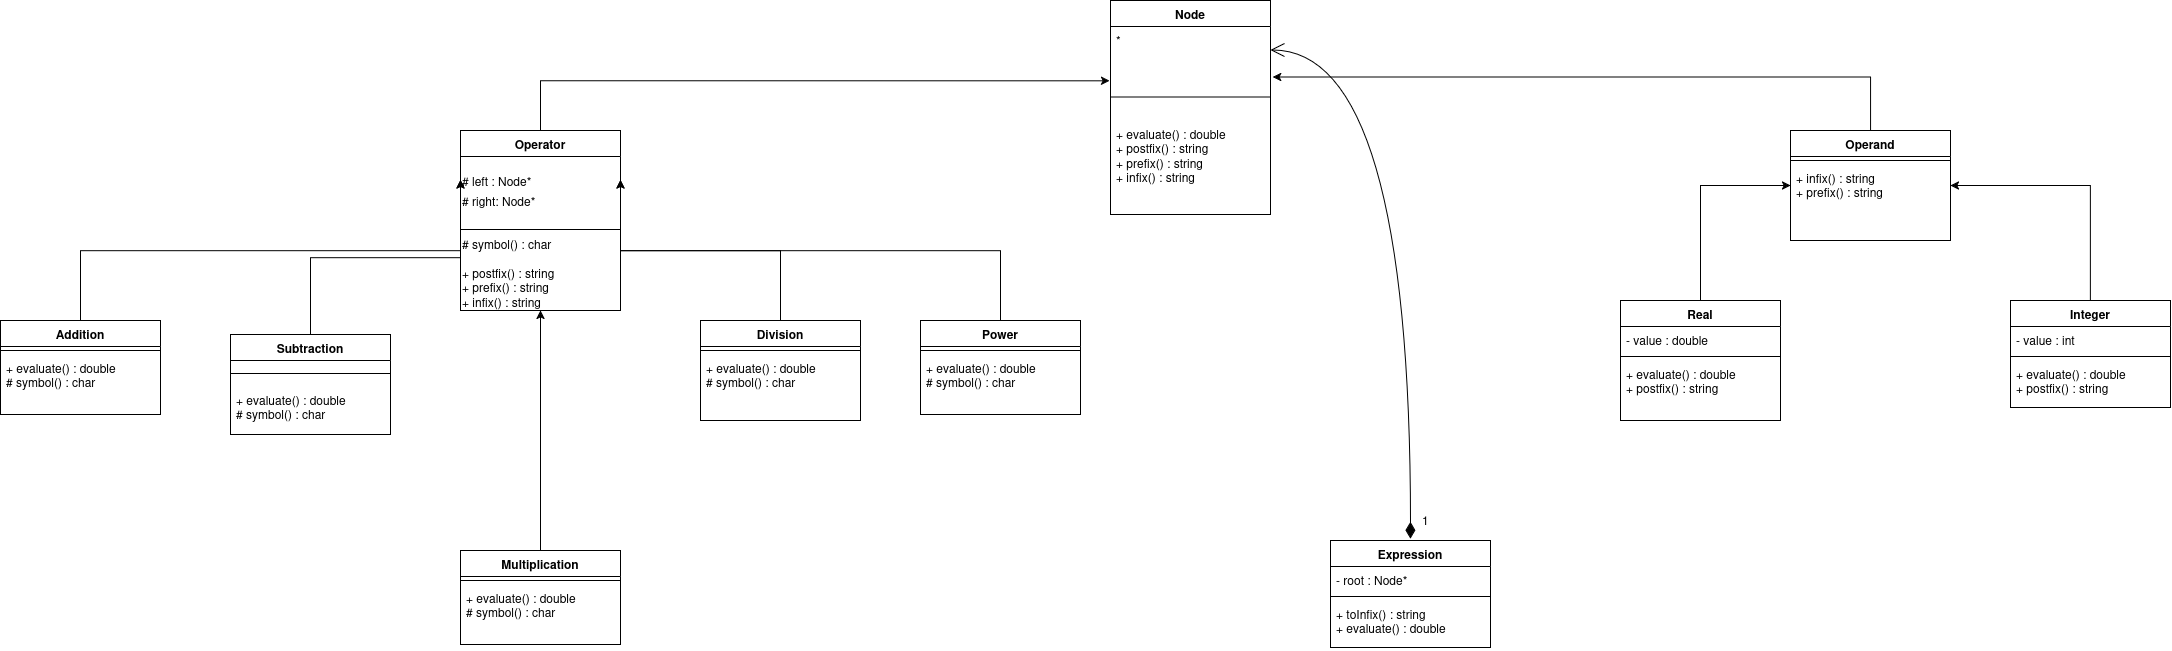

The diagram above was exported from draw.io. Its source (the exported page's mxGraphModel, read from the mxfile embedded in the PNG):
<mxGraphModel dx="2347" dy="806" grid="1" gridSize="10" guides="1" tooltips="1" connect="1" arrows="1" fold="1" page="1" pageScale="1" pageWidth="1169" pageHeight="827" math="0" shadow="0">
  <root>
    <mxCell id="0" />
    <mxCell id="1" parent="0" />
    <mxCell id="45o5JaJIuVSWkH1oYA0j-83" edge="1" parent="1" source="45o5JaJIuVSWkH1oYA0j-60" style="edgeStyle=orthogonalEdgeStyle;rounded=0;orthogonalLoop=1;jettySize=auto;html=1;exitX=0.5;exitY=0;exitDx=0;exitDy=0;entryX=1.013;entryY=1.077;entryDx=0;entryDy=0;entryPerimeter=0;" target="45o5JaJIuVSWkH1oYA0j-123">
      <mxGeometry relative="1" as="geometry">
        <mxPoint x="670" y="70" as="targetPoint" />
      </mxGeometry>
    </mxCell>
    <mxCell id="45o5JaJIuVSWkH1oYA0j-60" parent="1" style="swimlane;fontStyle=1;align=center;verticalAlign=top;childLayout=stackLayout;horizontal=1;startSize=26;horizontalStack=0;resizeParent=1;resizeParentMax=0;resizeLast=0;collapsible=1;marginBottom=0;whiteSpace=wrap;html=1;" value="Operand" vertex="1">
      <mxGeometry height="110" width="160" x="1170" y="150" as="geometry" />
    </mxCell>
    <mxCell id="45o5JaJIuVSWkH1oYA0j-62" parent="45o5JaJIuVSWkH1oYA0j-60" style="line;strokeWidth=1;fillColor=none;align=left;verticalAlign=middle;spacingTop=-1;spacingLeft=3;spacingRight=3;rotatable=0;labelPosition=right;points=[];portConstraint=eastwest;strokeColor=inherit;" value="" vertex="1">
      <mxGeometry height="8" width="160" y="26" as="geometry" />
    </mxCell>
    <mxCell id="45o5JaJIuVSWkH1oYA0j-63" parent="45o5JaJIuVSWkH1oYA0j-60" style="text;strokeColor=none;fillColor=none;align=left;verticalAlign=top;spacingLeft=4;spacingRight=4;overflow=hidden;rotatable=0;points=[[0,0.5],[1,0.5]];portConstraint=eastwest;whiteSpace=wrap;html=1;" value="&lt;div&gt;+ infix() :&amp;nbsp;string&lt;/div&gt;&lt;div&gt;+ prefix() : string&lt;/div&gt;" vertex="1">
      <mxGeometry height="76" width="160" y="34" as="geometry" />
    </mxCell>
    <mxCell id="45o5JaJIuVSWkH1oYA0j-88" edge="1" parent="1" source="45o5JaJIuVSWkH1oYA0j-84" style="edgeStyle=orthogonalEdgeStyle;rounded=0;orthogonalLoop=1;jettySize=auto;html=1;exitX=0.5;exitY=0;exitDx=0;exitDy=0;entryX=-0.006;entryY=1.154;entryDx=0;entryDy=0;entryPerimeter=0;" target="45o5JaJIuVSWkH1oYA0j-123">
      <mxGeometry relative="1" as="geometry">
        <mxPoint x="440" y="70" as="targetPoint" />
      </mxGeometry>
    </mxCell>
    <mxCell id="45o5JaJIuVSWkH1oYA0j-84" parent="1" style="swimlane;fontStyle=1;align=center;verticalAlign=top;childLayout=stackLayout;horizontal=1;startSize=26;horizontalStack=0;resizeParent=1;resizeParentMax=0;resizeLast=0;collapsible=1;marginBottom=0;whiteSpace=wrap;html=1;" value="Operator" vertex="1">
      <mxGeometry height="180" width="160" x="-160" y="150" as="geometry" />
    </mxCell>
    <mxCell id="A4jdxDNDk7Vtsxpk1Mhk-3" parent="45o5JaJIuVSWkH1oYA0j-84" style="text;html=1;whiteSpace=wrap;strokeColor=none;fillColor=none;align=left;verticalAlign=middle;rounded=0;fontSize=16;" value="&lt;div&gt;&lt;font style=&quot;font-size: 12px;&quot;&gt;# left : Node*&lt;/font&gt;&lt;/div&gt;&lt;div&gt;&lt;font style=&quot;font-size: 12px;&quot;&gt;# right: Node*&lt;/font&gt;&lt;/div&gt;" vertex="1">
      <mxGeometry height="66" width="160" y="26" as="geometry" />
    </mxCell>
    <mxCell id="45o5JaJIuVSWkH1oYA0j-86" parent="45o5JaJIuVSWkH1oYA0j-84" style="line;strokeWidth=1;fillColor=none;align=left;verticalAlign=middle;spacingTop=-1;spacingLeft=3;spacingRight=3;rotatable=0;labelPosition=right;points=[];portConstraint=eastwest;strokeColor=inherit;" value="" vertex="1">
      <mxGeometry height="14" width="160" y="92" as="geometry" />
    </mxCell>
    <mxCell id="A4jdxDNDk7Vtsxpk1Mhk-4" parent="45o5JaJIuVSWkH1oYA0j-84" style="text;html=1;whiteSpace=wrap;strokeColor=none;fillColor=none;align=left;verticalAlign=middle;rounded=0;" value="&lt;div&gt;# symbol() : char&lt;/div&gt;&lt;div&gt;&lt;br&gt;&lt;/div&gt;&lt;div&gt;+ postfix() : string&lt;/div&gt;&lt;div&gt;+ prefix() : string&lt;/div&gt;&lt;div&gt;+ infix() : string&lt;/div&gt;" vertex="1">
      <mxGeometry height="74" width="160" y="106" as="geometry" />
    </mxCell>
    <mxCell id="45o5JaJIuVSWkH1oYA0j-113" edge="1" parent="1" source="45o5JaJIuVSWkH1oYA0j-89" style="edgeStyle=orthogonalEdgeStyle;rounded=0;orthogonalLoop=1;jettySize=auto;html=1;exitX=0.5;exitY=0;exitDx=0;exitDy=0;entryX=0;entryY=0.5;entryDx=0;entryDy=0;">
      <mxGeometry relative="1" as="geometry">
        <mxPoint x="-160" y="199.5" as="targetPoint" />
      </mxGeometry>
    </mxCell>
    <mxCell id="45o5JaJIuVSWkH1oYA0j-89" parent="1" style="swimlane;fontStyle=1;align=center;verticalAlign=top;childLayout=stackLayout;horizontal=1;startSize=26;horizontalStack=0;resizeParent=1;resizeParentMax=0;resizeLast=0;collapsible=1;marginBottom=0;whiteSpace=wrap;html=1;" value="Addition" vertex="1">
      <mxGeometry height="94" width="160" x="-620" y="340" as="geometry" />
    </mxCell>
    <mxCell id="45o5JaJIuVSWkH1oYA0j-91" parent="45o5JaJIuVSWkH1oYA0j-89" style="line;strokeWidth=1;fillColor=none;align=left;verticalAlign=middle;spacingTop=-1;spacingLeft=3;spacingRight=3;rotatable=0;labelPosition=right;points=[];portConstraint=eastwest;strokeColor=inherit;" value="" vertex="1">
      <mxGeometry height="8" width="160" y="26" as="geometry" />
    </mxCell>
    <mxCell id="45o5JaJIuVSWkH1oYA0j-92" parent="45o5JaJIuVSWkH1oYA0j-89" style="text;strokeColor=none;fillColor=none;align=left;verticalAlign=top;spacingLeft=4;spacingRight=4;overflow=hidden;rotatable=0;points=[[0,0.5],[1,0.5]];portConstraint=eastwest;whiteSpace=wrap;html=1;" value="&lt;div&gt;+ evaluate() : double&lt;/div&gt;&lt;div&gt;# symbol() : char&lt;/div&gt;" vertex="1">
      <mxGeometry height="60" width="160" y="34" as="geometry" />
    </mxCell>
    <mxCell id="45o5JaJIuVSWkH1oYA0j-114" edge="1" parent="1" source="45o5JaJIuVSWkH1oYA0j-97" style="edgeStyle=orthogonalEdgeStyle;rounded=0;orthogonalLoop=1;jettySize=auto;html=1;exitX=0.5;exitY=0;exitDx=0;exitDy=0;entryX=0;entryY=0.5;entryDx=0;entryDy=0;">
      <mxGeometry relative="1" as="geometry">
        <mxPoint x="-160" y="199.5" as="targetPoint" />
      </mxGeometry>
    </mxCell>
    <mxCell id="45o5JaJIuVSWkH1oYA0j-97" parent="1" style="swimlane;fontStyle=1;align=center;verticalAlign=top;childLayout=stackLayout;horizontal=1;startSize=26;horizontalStack=0;resizeParent=1;resizeParentMax=0;resizeLast=0;collapsible=1;marginBottom=0;whiteSpace=wrap;html=1;" value="Subtraction" vertex="1">
      <mxGeometry height="100" width="160" x="-390" y="354" as="geometry" />
    </mxCell>
    <mxCell id="45o5JaJIuVSWkH1oYA0j-99" parent="45o5JaJIuVSWkH1oYA0j-97" style="line;strokeWidth=1;fillColor=none;align=left;verticalAlign=middle;spacingTop=-1;spacingLeft=3;spacingRight=3;rotatable=0;labelPosition=right;points=[];portConstraint=eastwest;strokeColor=inherit;" value="" vertex="1">
      <mxGeometry height="26" width="160" y="26" as="geometry" />
    </mxCell>
    <mxCell id="45o5JaJIuVSWkH1oYA0j-100" parent="45o5JaJIuVSWkH1oYA0j-97" style="text;strokeColor=none;fillColor=none;align=left;verticalAlign=top;spacingLeft=4;spacingRight=4;overflow=hidden;rotatable=0;points=[[0,0.5],[1,0.5]];portConstraint=eastwest;whiteSpace=wrap;html=1;" value="&lt;div&gt;+ evaluate() : double&lt;/div&gt;&lt;div&gt;# symbol() : char&lt;/div&gt;" vertex="1">
      <mxGeometry height="48" width="160" y="52" as="geometry" />
    </mxCell>
    <mxCell id="45o5JaJIuVSWkH1oYA0j-118" edge="1" parent="1" source="45o5JaJIuVSWkH1oYA0j-101" style="edgeStyle=orthogonalEdgeStyle;rounded=0;orthogonalLoop=1;jettySize=auto;html=1;exitX=0.5;exitY=0;exitDx=0;exitDy=0;entryX=1;entryY=0.5;entryDx=0;entryDy=0;">
      <mxGeometry relative="1" as="geometry">
        <mxPoint y="199.5" as="targetPoint" />
      </mxGeometry>
    </mxCell>
    <mxCell id="45o5JaJIuVSWkH1oYA0j-101" parent="1" style="swimlane;fontStyle=1;align=center;verticalAlign=top;childLayout=stackLayout;horizontal=1;startSize=26;horizontalStack=0;resizeParent=1;resizeParentMax=0;resizeLast=0;collapsible=1;marginBottom=0;whiteSpace=wrap;html=1;" value="Division" vertex="1">
      <mxGeometry height="100" width="160" x="80" y="340" as="geometry" />
    </mxCell>
    <mxCell id="45o5JaJIuVSWkH1oYA0j-103" parent="45o5JaJIuVSWkH1oYA0j-101" style="line;strokeWidth=1;fillColor=none;align=left;verticalAlign=middle;spacingTop=-1;spacingLeft=3;spacingRight=3;rotatable=0;labelPosition=right;points=[];portConstraint=eastwest;strokeColor=inherit;" value="" vertex="1">
      <mxGeometry height="8" width="160" y="26" as="geometry" />
    </mxCell>
    <mxCell id="45o5JaJIuVSWkH1oYA0j-104" parent="45o5JaJIuVSWkH1oYA0j-101" style="text;strokeColor=none;fillColor=none;align=left;verticalAlign=top;spacingLeft=4;spacingRight=4;overflow=hidden;rotatable=0;points=[[0,0.5],[1,0.5]];portConstraint=eastwest;whiteSpace=wrap;html=1;" value="&lt;div&gt;+ evaluate() : double&lt;/div&gt;&lt;div&gt;# symbol() : char&lt;/div&gt;" vertex="1">
      <mxGeometry height="66" width="160" y="34" as="geometry" />
    </mxCell>
    <mxCell id="45o5JaJIuVSWkH1oYA0j-119" edge="1" parent="1" source="45o5JaJIuVSWkH1oYA0j-105" style="edgeStyle=orthogonalEdgeStyle;rounded=0;orthogonalLoop=1;jettySize=auto;html=1;exitX=0.5;exitY=0;exitDx=0;exitDy=0;entryX=1;entryY=0.5;entryDx=0;entryDy=0;">
      <mxGeometry relative="1" as="geometry">
        <mxPoint y="199.5" as="targetPoint" />
      </mxGeometry>
    </mxCell>
    <mxCell id="45o5JaJIuVSWkH1oYA0j-105" parent="1" style="swimlane;fontStyle=1;align=center;verticalAlign=top;childLayout=stackLayout;horizontal=1;startSize=26;horizontalStack=0;resizeParent=1;resizeParentMax=0;resizeLast=0;collapsible=1;marginBottom=0;whiteSpace=wrap;html=1;" value="Power" vertex="1">
      <mxGeometry height="94" width="160" x="300" y="340" as="geometry" />
    </mxCell>
    <mxCell id="45o5JaJIuVSWkH1oYA0j-107" parent="45o5JaJIuVSWkH1oYA0j-105" style="line;strokeWidth=1;fillColor=none;align=left;verticalAlign=middle;spacingTop=-1;spacingLeft=3;spacingRight=3;rotatable=0;labelPosition=right;points=[];portConstraint=eastwest;strokeColor=inherit;" value="" vertex="1">
      <mxGeometry height="8" width="160" y="26" as="geometry" />
    </mxCell>
    <mxCell id="45o5JaJIuVSWkH1oYA0j-108" parent="45o5JaJIuVSWkH1oYA0j-105" style="text;strokeColor=none;fillColor=none;align=left;verticalAlign=top;spacingLeft=4;spacingRight=4;overflow=hidden;rotatable=0;points=[[0,0.5],[1,0.5]];portConstraint=eastwest;whiteSpace=wrap;html=1;" value="&lt;div&gt;+ evaluate() : double&lt;/div&gt;&lt;div&gt;# symbol() : char&lt;/div&gt;" vertex="1">
      <mxGeometry height="60" width="160" y="34" as="geometry" />
    </mxCell>
    <mxCell id="45o5JaJIuVSWkH1oYA0j-115" edge="1" parent="1" source="45o5JaJIuVSWkH1oYA0j-109" style="edgeStyle=orthogonalEdgeStyle;rounded=0;orthogonalLoop=1;jettySize=auto;html=1;exitX=0.5;exitY=0;exitDx=0;exitDy=0;entryX=0.5;entryY=1;entryDx=0;entryDy=0;" target="45o5JaJIuVSWkH1oYA0j-84">
      <mxGeometry relative="1" as="geometry" />
    </mxCell>
    <mxCell id="45o5JaJIuVSWkH1oYA0j-109" parent="1" style="swimlane;fontStyle=1;align=center;verticalAlign=top;childLayout=stackLayout;horizontal=1;startSize=26;horizontalStack=0;resizeParent=1;resizeParentMax=0;resizeLast=0;collapsible=1;marginBottom=0;whiteSpace=wrap;html=1;" value="Multiplication" vertex="1">
      <mxGeometry height="94" width="160" x="-160" y="570" as="geometry" />
    </mxCell>
    <mxCell id="45o5JaJIuVSWkH1oYA0j-111" parent="45o5JaJIuVSWkH1oYA0j-109" style="line;strokeWidth=1;fillColor=none;align=left;verticalAlign=middle;spacingTop=-1;spacingLeft=3;spacingRight=3;rotatable=0;labelPosition=right;points=[];portConstraint=eastwest;strokeColor=inherit;" value="" vertex="1">
      <mxGeometry height="8" width="160" y="26" as="geometry" />
    </mxCell>
    <mxCell id="45o5JaJIuVSWkH1oYA0j-112" parent="45o5JaJIuVSWkH1oYA0j-109" style="text;strokeColor=none;fillColor=none;align=left;verticalAlign=top;spacingLeft=4;spacingRight=4;overflow=hidden;rotatable=0;points=[[0,0.5],[1,0.5]];portConstraint=eastwest;whiteSpace=wrap;html=1;" value="&lt;div&gt;+ evaluate() : double&lt;/div&gt;&lt;div&gt;# symbol() : char&lt;/div&gt;" vertex="1">
      <mxGeometry height="60" width="160" y="34" as="geometry" />
    </mxCell>
    <mxCell id="45o5JaJIuVSWkH1oYA0j-122" parent="1" style="swimlane;fontStyle=1;align=center;verticalAlign=top;childLayout=stackLayout;horizontal=1;startSize=26;horizontalStack=0;resizeParent=1;resizeParentMax=0;resizeLast=0;collapsible=1;marginBottom=0;whiteSpace=wrap;html=1;" value="Node" vertex="1">
      <mxGeometry height="214" width="160" x="490" y="20" as="geometry" />
    </mxCell>
    <mxCell id="45o5JaJIuVSWkH1oYA0j-123" parent="45o5JaJIuVSWkH1oYA0j-122" style="text;strokeColor=none;fillColor=none;align=left;verticalAlign=top;spacingLeft=4;spacingRight=4;overflow=hidden;rotatable=0;points=[[0,0.5],[1,0.5]];portConstraint=eastwest;whiteSpace=wrap;html=1;" value="&lt;div&gt;*&lt;/div&gt;" vertex="1">
      <mxGeometry height="47" width="160" y="26" as="geometry" />
    </mxCell>
    <mxCell id="45o5JaJIuVSWkH1oYA0j-124" parent="45o5JaJIuVSWkH1oYA0j-122" style="line;strokeWidth=1;fillColor=none;align=left;verticalAlign=middle;spacingTop=-1;spacingLeft=3;spacingRight=3;rotatable=0;labelPosition=right;points=[];portConstraint=eastwest;strokeColor=inherit;" value="" vertex="1">
      <mxGeometry height="47" width="160" y="73" as="geometry" />
    </mxCell>
    <mxCell id="45o5JaJIuVSWkH1oYA0j-125" parent="45o5JaJIuVSWkH1oYA0j-122" style="text;strokeColor=none;fillColor=none;align=left;verticalAlign=top;spacingLeft=4;spacingRight=4;overflow=hidden;rotatable=0;points=[[0,0.5],[1,0.5]];portConstraint=eastwest;whiteSpace=wrap;html=1;" value="&lt;div&gt;+ evaluate() : double&lt;/div&gt;&lt;div&gt;+ postfix() : string&lt;/div&gt;&lt;div&gt;+ prefix() : string&lt;/div&gt;&lt;div&gt;+ infix() : string&lt;/div&gt;" vertex="1">
      <mxGeometry height="94" width="160" y="120" as="geometry" />
    </mxCell>
    <mxCell id="45o5JaJIuVSWkH1oYA0j-134" edge="1" parent="1" source="45o5JaJIuVSWkH1oYA0j-126" style="edgeStyle=orthogonalEdgeStyle;rounded=0;orthogonalLoop=1;jettySize=auto;html=1;exitX=0.5;exitY=0;exitDx=0;exitDy=0;entryX=0;entryY=0.5;entryDx=0;entryDy=0;" target="45o5JaJIuVSWkH1oYA0j-60">
      <mxGeometry relative="1" as="geometry" />
    </mxCell>
    <mxCell id="45o5JaJIuVSWkH1oYA0j-126" parent="1" style="swimlane;fontStyle=1;align=center;verticalAlign=top;childLayout=stackLayout;horizontal=1;startSize=26;horizontalStack=0;resizeParent=1;resizeParentMax=0;resizeLast=0;collapsible=1;marginBottom=0;whiteSpace=wrap;html=1;" value="Real" vertex="1">
      <mxGeometry height="120" width="160" x="1000" y="320" as="geometry" />
    </mxCell>
    <mxCell id="45o5JaJIuVSWkH1oYA0j-127" parent="45o5JaJIuVSWkH1oYA0j-126" style="text;strokeColor=none;fillColor=none;align=left;verticalAlign=top;spacingLeft=4;spacingRight=4;overflow=hidden;rotatable=0;points=[[0,0.5],[1,0.5]];portConstraint=eastwest;whiteSpace=wrap;html=1;" value="- value : double" vertex="1">
      <mxGeometry height="26" width="160" y="26" as="geometry" />
    </mxCell>
    <mxCell id="45o5JaJIuVSWkH1oYA0j-128" parent="45o5JaJIuVSWkH1oYA0j-126" style="line;strokeWidth=1;fillColor=none;align=left;verticalAlign=middle;spacingTop=-1;spacingLeft=3;spacingRight=3;rotatable=0;labelPosition=right;points=[];portConstraint=eastwest;strokeColor=inherit;" value="" vertex="1">
      <mxGeometry height="8" width="160" y="52" as="geometry" />
    </mxCell>
    <mxCell id="45o5JaJIuVSWkH1oYA0j-129" parent="45o5JaJIuVSWkH1oYA0j-126" style="text;strokeColor=none;fillColor=none;align=left;verticalAlign=top;spacingLeft=4;spacingRight=4;overflow=hidden;rotatable=0;points=[[0,0.5],[1,0.5]];portConstraint=eastwest;whiteSpace=wrap;html=1;" value="&lt;div&gt;+ evaluate() : double&lt;/div&gt;+ postfix() : string" vertex="1">
      <mxGeometry height="60" width="160" y="60" as="geometry" />
    </mxCell>
    <mxCell id="45o5JaJIuVSWkH1oYA0j-135" edge="1" parent="1" source="45o5JaJIuVSWkH1oYA0j-130" style="edgeStyle=orthogonalEdgeStyle;rounded=0;orthogonalLoop=1;jettySize=auto;html=1;exitX=0.5;exitY=0;exitDx=0;exitDy=0;entryX=1;entryY=0.5;entryDx=0;entryDy=0;" target="45o5JaJIuVSWkH1oYA0j-60">
      <mxGeometry relative="1" as="geometry" />
    </mxCell>
    <mxCell id="45o5JaJIuVSWkH1oYA0j-130" parent="1" style="swimlane;fontStyle=1;align=center;verticalAlign=top;childLayout=stackLayout;horizontal=1;startSize=26;horizontalStack=0;resizeParent=1;resizeParentMax=0;resizeLast=0;collapsible=1;marginBottom=0;whiteSpace=wrap;html=1;" value="Integer" vertex="1">
      <mxGeometry height="107" width="160" x="1390" y="320" as="geometry" />
    </mxCell>
    <mxCell id="45o5JaJIuVSWkH1oYA0j-131" parent="45o5JaJIuVSWkH1oYA0j-130" style="text;strokeColor=none;fillColor=none;align=left;verticalAlign=top;spacingLeft=4;spacingRight=4;overflow=hidden;rotatable=0;points=[[0,0.5],[1,0.5]];portConstraint=eastwest;whiteSpace=wrap;html=1;" value="- value : int" vertex="1">
      <mxGeometry height="26" width="160" y="26" as="geometry" />
    </mxCell>
    <mxCell id="45o5JaJIuVSWkH1oYA0j-132" parent="45o5JaJIuVSWkH1oYA0j-130" style="line;strokeWidth=1;fillColor=none;align=left;verticalAlign=middle;spacingTop=-1;spacingLeft=3;spacingRight=3;rotatable=0;labelPosition=right;points=[];portConstraint=eastwest;strokeColor=inherit;" value="" vertex="1">
      <mxGeometry height="8" width="160" y="52" as="geometry" />
    </mxCell>
    <mxCell id="45o5JaJIuVSWkH1oYA0j-133" parent="45o5JaJIuVSWkH1oYA0j-130" style="text;strokeColor=none;fillColor=none;align=left;verticalAlign=top;spacingLeft=4;spacingRight=4;overflow=hidden;rotatable=0;points=[[0,0.5],[1,0.5]];portConstraint=eastwest;whiteSpace=wrap;html=1;" value="&lt;div&gt;+ evaluate() : double&lt;/div&gt;+ postfix() : string" vertex="1">
      <mxGeometry height="47" width="160" y="60" as="geometry" />
    </mxCell>
    <mxCell id="A4jdxDNDk7Vtsxpk1Mhk-8" parent="1" style="swimlane;fontStyle=1;align=center;verticalAlign=top;childLayout=stackLayout;horizontal=1;startSize=26;horizontalStack=0;resizeParent=1;resizeParentMax=0;resizeLast=0;collapsible=1;marginBottom=0;whiteSpace=wrap;html=1;" value="Expression" vertex="1">
      <mxGeometry height="107" width="160" x="710" y="560" as="geometry" />
    </mxCell>
    <mxCell id="A4jdxDNDk7Vtsxpk1Mhk-9" parent="A4jdxDNDk7Vtsxpk1Mhk-8" style="text;strokeColor=none;fillColor=none;align=left;verticalAlign=top;spacingLeft=4;spacingRight=4;overflow=hidden;rotatable=0;points=[[0,0.5],[1,0.5]];portConstraint=eastwest;whiteSpace=wrap;html=1;" value="- root : Node*" vertex="1">
      <mxGeometry height="26" width="160" y="26" as="geometry" />
    </mxCell>
    <mxCell id="A4jdxDNDk7Vtsxpk1Mhk-10" parent="A4jdxDNDk7Vtsxpk1Mhk-8" style="line;strokeWidth=1;fillColor=none;align=left;verticalAlign=middle;spacingTop=-1;spacingLeft=3;spacingRight=3;rotatable=0;labelPosition=right;points=[];portConstraint=eastwest;strokeColor=inherit;" value="" vertex="1">
      <mxGeometry height="8" width="160" y="52" as="geometry" />
    </mxCell>
    <mxCell id="A4jdxDNDk7Vtsxpk1Mhk-11" parent="A4jdxDNDk7Vtsxpk1Mhk-8" style="text;strokeColor=none;fillColor=none;align=left;verticalAlign=top;spacingLeft=4;spacingRight=4;overflow=hidden;rotatable=0;points=[[0,0.5],[1,0.5]];portConstraint=eastwest;whiteSpace=wrap;html=1;" value="&lt;div&gt;+ toInfix() : string&lt;/div&gt;&lt;div&gt;+ evaluate() : double&lt;/div&gt;" vertex="1">
      <mxGeometry height="47" width="160" y="60" as="geometry" />
    </mxCell>
    <mxCell id="A4jdxDNDk7Vtsxpk1Mhk-12" edge="1" parent="1" style="endArrow=open;html=1;endSize=12;startArrow=diamondThin;startSize=14;startFill=1;edgeStyle=orthogonalEdgeStyle;align=left;verticalAlign=bottom;rounded=0;fontSize=12;curved=1;entryX=1;entryY=0.5;entryDx=0;entryDy=0;" target="45o5JaJIuVSWkH1oYA0j-123" value="1">
      <mxGeometry relative="1" x="-0.9735" y="-10" as="geometry">
        <mxPoint as="offset" />
        <mxPoint x="790" y="558.3299999999999" as="sourcePoint" />
        <mxPoint x="950" y="558.3299999999999" as="targetPoint" />
      </mxGeometry>
    </mxCell>
  </root>
</mxGraphModel>